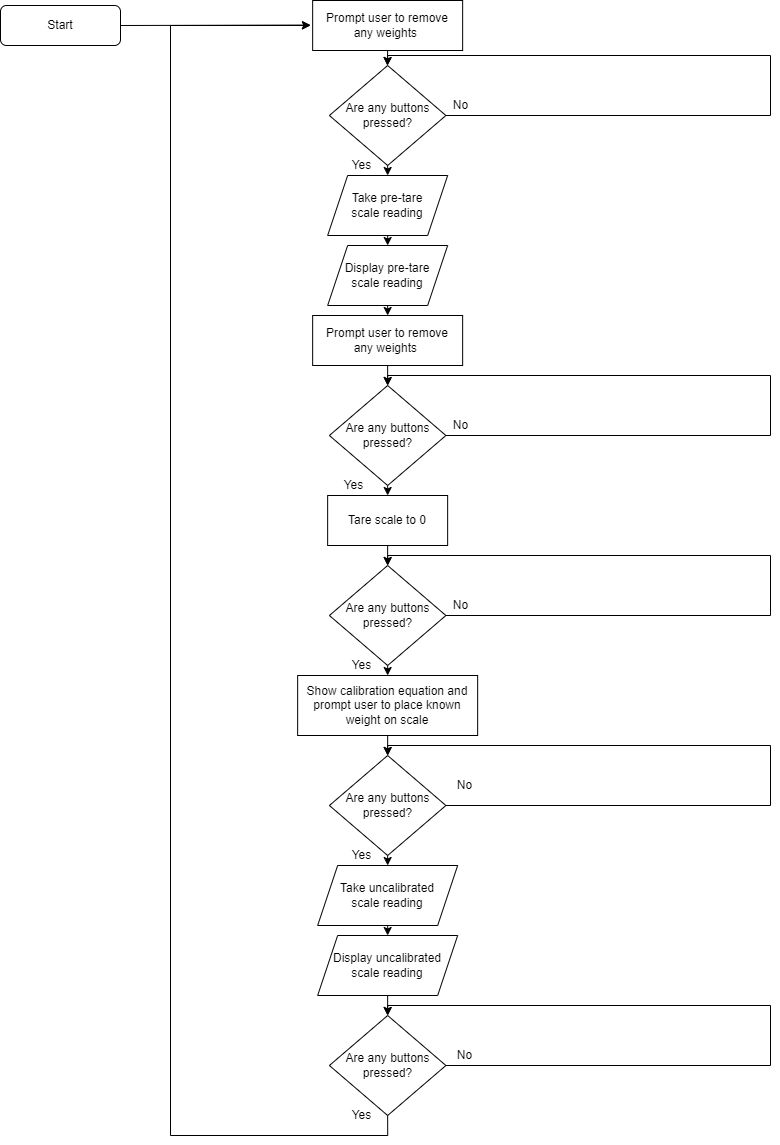

The diagram above was exported from draw.io. Its source (the exported page's mxGraphModel, read from the mxfile embedded in the PNG):
<mxGraphModel dx="1588" dy="908" grid="1" gridSize="10" guides="1" tooltips="1" connect="1" arrows="1" fold="1" page="1" pageScale="1" pageWidth="1100" pageHeight="1700" math="0" shadow="0">
  <root>
    <mxCell id="WIyWlLk6GJQsqaUBKTNV-0" />
    <mxCell id="WIyWlLk6GJQsqaUBKTNV-1" parent="WIyWlLk6GJQsqaUBKTNV-0" />
    <mxCell id="eQsu32Dl5af4qTcnEUIw-33" style="edgeStyle=orthogonalEdgeStyle;rounded=0;orthogonalLoop=1;jettySize=auto;html=1;exitX=1;exitY=0.5;exitDx=0;exitDy=0;" edge="1" parent="WIyWlLk6GJQsqaUBKTNV-1" source="9DunZPXHNhnvJurtpDa8-48">
      <mxGeometry relative="1" as="geometry">
        <mxPoint x="459.9999999999998" y="49.529411764705856" as="targetPoint" />
      </mxGeometry>
    </mxCell>
    <mxCell id="9DunZPXHNhnvJurtpDa8-48" value="Start" style="rounded=1;whiteSpace=wrap;html=1;fontSize=12;glass=0;strokeWidth=1;shadow=0;" parent="WIyWlLk6GJQsqaUBKTNV-1" vertex="1">
      <mxGeometry x="150" y="30" width="120" height="40" as="geometry" />
    </mxCell>
    <mxCell id="eQsu32Dl5af4qTcnEUIw-10" style="edgeStyle=orthogonalEdgeStyle;rounded=0;orthogonalLoop=1;jettySize=auto;html=1;exitX=0.5;exitY=1;exitDx=0;exitDy=0;" edge="1" parent="WIyWlLk6GJQsqaUBKTNV-1" source="9DunZPXHNhnvJurtpDa8-49">
      <mxGeometry relative="1" as="geometry">
        <mxPoint x="536.8275862068965" y="90" as="targetPoint" />
      </mxGeometry>
    </mxCell>
    <mxCell id="9DunZPXHNhnvJurtpDa8-49" value="Prompt user to remove &lt;br&gt;any weights&amp;nbsp;" style="rounded=0;whiteSpace=wrap;html=1;" parent="WIyWlLk6GJQsqaUBKTNV-1" vertex="1">
      <mxGeometry x="462.15" y="25" width="150" height="50" as="geometry" />
    </mxCell>
    <mxCell id="eQsu32Dl5af4qTcnEUIw-16" style="edgeStyle=orthogonalEdgeStyle;rounded=0;orthogonalLoop=1;jettySize=auto;html=1;exitX=0.5;exitY=1;exitDx=0;exitDy=0;entryX=0.5;entryY=0;entryDx=0;entryDy=0;" edge="1" parent="WIyWlLk6GJQsqaUBKTNV-1" source="vzBQqOmFEDf3CWvEY5FO-1" target="vzBQqOmFEDf3CWvEY5FO-12">
      <mxGeometry relative="1" as="geometry" />
    </mxCell>
    <mxCell id="vzBQqOmFEDf3CWvEY5FO-1" value="Are any buttons pressed?" style="rhombus;whiteSpace=wrap;html=1;" parent="WIyWlLk6GJQsqaUBKTNV-1" vertex="1">
      <mxGeometry x="478.8999999999999" y="410" width="116.5" height="100" as="geometry" />
    </mxCell>
    <mxCell id="vzBQqOmFEDf3CWvEY5FO-4" value="No" style="text;html=1;strokeColor=none;fillColor=none;align=center;verticalAlign=middle;whiteSpace=wrap;rounded=0;" parent="WIyWlLk6GJQsqaUBKTNV-1" vertex="1">
      <mxGeometry x="590.75" y="440" width="39.25" height="20" as="geometry" />
    </mxCell>
    <mxCell id="vzBQqOmFEDf3CWvEY5FO-11" value="Yes" style="text;html=1;strokeColor=none;fillColor=none;align=center;verticalAlign=middle;whiteSpace=wrap;rounded=0;" parent="WIyWlLk6GJQsqaUBKTNV-1" vertex="1">
      <mxGeometry x="483.71" y="500" width="39.25" height="20" as="geometry" />
    </mxCell>
    <mxCell id="eQsu32Dl5af4qTcnEUIw-18" style="edgeStyle=orthogonalEdgeStyle;rounded=0;orthogonalLoop=1;jettySize=auto;html=1;exitX=0.5;exitY=1;exitDx=0;exitDy=0;" edge="1" parent="WIyWlLk6GJQsqaUBKTNV-1" source="vzBQqOmFEDf3CWvEY5FO-12">
      <mxGeometry relative="1" as="geometry">
        <mxPoint x="537.1666666666667" y="590" as="targetPoint" />
      </mxGeometry>
    </mxCell>
    <mxCell id="vzBQqOmFEDf3CWvEY5FO-12" value="Tare scale to 0" style="rounded=0;whiteSpace=wrap;html=1;" parent="WIyWlLk6GJQsqaUBKTNV-1" vertex="1">
      <mxGeometry x="477.1499999999999" y="520" width="120" height="50" as="geometry" />
    </mxCell>
    <mxCell id="eQsu32Dl5af4qTcnEUIw-25" style="edgeStyle=orthogonalEdgeStyle;rounded=0;orthogonalLoop=1;jettySize=auto;html=1;exitX=0.5;exitY=1;exitDx=0;exitDy=0;" edge="1" parent="WIyWlLk6GJQsqaUBKTNV-1" source="vzBQqOmFEDf3CWvEY5FO-15">
      <mxGeometry relative="1" as="geometry">
        <mxPoint x="537.1666666666667" y="780" as="targetPoint" />
      </mxGeometry>
    </mxCell>
    <mxCell id="vzBQqOmFEDf3CWvEY5FO-15" value="Show calibration equation and prompt user to place known weight on scale" style="rounded=0;whiteSpace=wrap;html=1;" parent="WIyWlLk6GJQsqaUBKTNV-1" vertex="1">
      <mxGeometry x="447.15" y="700" width="180" height="60" as="geometry" />
    </mxCell>
    <mxCell id="eQsu32Dl5af4qTcnEUIw-19" style="edgeStyle=orthogonalEdgeStyle;rounded=0;orthogonalLoop=1;jettySize=auto;html=1;exitX=0.5;exitY=1;exitDx=0;exitDy=0;entryX=0.5;entryY=0;entryDx=0;entryDy=0;" edge="1" parent="WIyWlLk6GJQsqaUBKTNV-1" source="vzBQqOmFEDf3CWvEY5FO-17" target="vzBQqOmFEDf3CWvEY5FO-15">
      <mxGeometry relative="1" as="geometry" />
    </mxCell>
    <mxCell id="vzBQqOmFEDf3CWvEY5FO-17" value="Are any buttons pressed?" style="rhombus;whiteSpace=wrap;html=1;" parent="WIyWlLk6GJQsqaUBKTNV-1" vertex="1">
      <mxGeometry x="478.8999999999999" y="590" width="116.5" height="100" as="geometry" />
    </mxCell>
    <mxCell id="vzBQqOmFEDf3CWvEY5FO-18" value="No" style="text;html=1;strokeColor=none;fillColor=none;align=center;verticalAlign=middle;whiteSpace=wrap;rounded=0;" parent="WIyWlLk6GJQsqaUBKTNV-1" vertex="1">
      <mxGeometry x="590.75" y="620" width="39.25" height="20" as="geometry" />
    </mxCell>
    <mxCell id="vzBQqOmFEDf3CWvEY5FO-20" value="Yes" style="text;html=1;strokeColor=none;fillColor=none;align=center;verticalAlign=middle;whiteSpace=wrap;rounded=0;" parent="WIyWlLk6GJQsqaUBKTNV-1" vertex="1">
      <mxGeometry x="492.1499999999999" y="680" width="39.25" height="20" as="geometry" />
    </mxCell>
    <mxCell id="eQsu32Dl5af4qTcnEUIw-12" style="edgeStyle=orthogonalEdgeStyle;rounded=0;orthogonalLoop=1;jettySize=auto;html=1;exitX=0.5;exitY=1;exitDx=0;exitDy=0;entryX=0.5;entryY=0;entryDx=0;entryDy=0;" edge="1" parent="WIyWlLk6GJQsqaUBKTNV-1" source="vzBQqOmFEDf3CWvEY5FO-40" target="vzBQqOmFEDf3CWvEY5FO-41">
      <mxGeometry relative="1" as="geometry" />
    </mxCell>
    <mxCell id="vzBQqOmFEDf3CWvEY5FO-40" value="Take pre-tare &lt;br&gt;scale reading" style="shape=parallelogram;perimeter=parallelogramPerimeter;whiteSpace=wrap;html=1;fixedSize=1;" parent="WIyWlLk6GJQsqaUBKTNV-1" vertex="1">
      <mxGeometry x="477.1499999999999" y="200" width="120" height="60" as="geometry" />
    </mxCell>
    <mxCell id="eQsu32Dl5af4qTcnEUIw-13" style="edgeStyle=orthogonalEdgeStyle;rounded=0;orthogonalLoop=1;jettySize=auto;html=1;exitX=0.5;exitY=1;exitDx=0;exitDy=0;entryX=0.5;entryY=0;entryDx=0;entryDy=0;" edge="1" parent="WIyWlLk6GJQsqaUBKTNV-1" source="vzBQqOmFEDf3CWvEY5FO-41" target="eQsu32Dl5af4qTcnEUIw-1">
      <mxGeometry relative="1" as="geometry" />
    </mxCell>
    <mxCell id="vzBQqOmFEDf3CWvEY5FO-41" value="Display pre-tare &lt;br&gt;scale reading" style="shape=parallelogram;perimeter=parallelogramPerimeter;whiteSpace=wrap;html=1;fixedSize=1;" parent="WIyWlLk6GJQsqaUBKTNV-1" vertex="1">
      <mxGeometry x="477.15" y="270" width="120" height="60" as="geometry" />
    </mxCell>
    <mxCell id="eQsu32Dl5af4qTcnEUIw-27" style="edgeStyle=orthogonalEdgeStyle;rounded=0;orthogonalLoop=1;jettySize=auto;html=1;exitX=0.5;exitY=1;exitDx=0;exitDy=0;entryX=0.5;entryY=0;entryDx=0;entryDy=0;" edge="1" parent="WIyWlLk6GJQsqaUBKTNV-1" source="vzBQqOmFEDf3CWvEY5FO-55" target="vzBQqOmFEDf3CWvEY5FO-56">
      <mxGeometry relative="1" as="geometry" />
    </mxCell>
    <mxCell id="vzBQqOmFEDf3CWvEY5FO-55" value="Take uncalibrated&lt;br&gt;scale reading" style="shape=parallelogram;perimeter=parallelogramPerimeter;whiteSpace=wrap;html=1;fixedSize=1;" parent="WIyWlLk6GJQsqaUBKTNV-1" vertex="1">
      <mxGeometry x="467.15" y="890" width="140" height="60" as="geometry" />
    </mxCell>
    <mxCell id="eQsu32Dl5af4qTcnEUIw-28" style="edgeStyle=orthogonalEdgeStyle;rounded=0;orthogonalLoop=1;jettySize=auto;html=1;exitX=0.5;exitY=1;exitDx=0;exitDy=0;entryX=0.5;entryY=0;entryDx=0;entryDy=0;" edge="1" parent="WIyWlLk6GJQsqaUBKTNV-1" source="vzBQqOmFEDf3CWvEY5FO-56" target="vzBQqOmFEDf3CWvEY5FO-61">
      <mxGeometry relative="1" as="geometry" />
    </mxCell>
    <mxCell id="vzBQqOmFEDf3CWvEY5FO-56" value="Display uncalibrated&lt;br&gt;scale reading" style="shape=parallelogram;perimeter=parallelogramPerimeter;whiteSpace=wrap;html=1;fixedSize=1;" parent="WIyWlLk6GJQsqaUBKTNV-1" vertex="1">
      <mxGeometry x="467.15" y="960" width="140" height="60" as="geometry" />
    </mxCell>
    <mxCell id="eQsu32Dl5af4qTcnEUIw-34" style="edgeStyle=orthogonalEdgeStyle;rounded=0;orthogonalLoop=1;jettySize=auto;html=1;exitX=0.5;exitY=1;exitDx=0;exitDy=0;" edge="1" parent="WIyWlLk6GJQsqaUBKTNV-1" source="vzBQqOmFEDf3CWvEY5FO-61">
      <mxGeometry relative="1" as="geometry">
        <mxPoint x="459.9999999999998" y="50" as="targetPoint" />
        <Array as="points">
          <mxPoint x="537" y="1160" />
          <mxPoint x="320" y="1160" />
          <mxPoint x="320" y="50" />
        </Array>
      </mxGeometry>
    </mxCell>
    <mxCell id="vzBQqOmFEDf3CWvEY5FO-61" value="Are any buttons pressed?" style="rhombus;whiteSpace=wrap;html=1;" parent="WIyWlLk6GJQsqaUBKTNV-1" vertex="1">
      <mxGeometry x="478.8999999999999" y="1040" width="116.5" height="100" as="geometry" />
    </mxCell>
    <mxCell id="vzBQqOmFEDf3CWvEY5FO-64" value="No" style="text;html=1;strokeColor=none;fillColor=none;align=center;verticalAlign=middle;whiteSpace=wrap;rounded=0;" parent="WIyWlLk6GJQsqaUBKTNV-1" vertex="1">
      <mxGeometry x="595.4" y="1070" width="39.25" height="20" as="geometry" />
    </mxCell>
    <mxCell id="vzBQqOmFEDf3CWvEY5FO-65" value="Yes&lt;br&gt;" style="text;html=1;strokeColor=none;fillColor=none;align=center;verticalAlign=middle;whiteSpace=wrap;rounded=0;" parent="WIyWlLk6GJQsqaUBKTNV-1" vertex="1">
      <mxGeometry x="492.15" y="1130" width="39.25" height="20" as="geometry" />
    </mxCell>
    <mxCell id="eQsu32Dl5af4qTcnEUIw-11" style="edgeStyle=orthogonalEdgeStyle;rounded=0;orthogonalLoop=1;jettySize=auto;html=1;exitX=0.5;exitY=1;exitDx=0;exitDy=0;entryX=0.5;entryY=0;entryDx=0;entryDy=0;" edge="1" parent="WIyWlLk6GJQsqaUBKTNV-1" source="vzBQqOmFEDf3CWvEY5FO-66" target="vzBQqOmFEDf3CWvEY5FO-40">
      <mxGeometry relative="1" as="geometry" />
    </mxCell>
    <mxCell id="vzBQqOmFEDf3CWvEY5FO-66" value="Are any buttons pressed?" style="rhombus;whiteSpace=wrap;html=1;" parent="WIyWlLk6GJQsqaUBKTNV-1" vertex="1">
      <mxGeometry x="478.9" y="90" width="116.5" height="100" as="geometry" />
    </mxCell>
    <mxCell id="vzBQqOmFEDf3CWvEY5FO-69" value="No" style="text;html=1;strokeColor=none;fillColor=none;align=center;verticalAlign=middle;whiteSpace=wrap;rounded=0;" parent="WIyWlLk6GJQsqaUBKTNV-1" vertex="1">
      <mxGeometry x="590.75" y="120" width="39.25" height="20" as="geometry" />
    </mxCell>
    <mxCell id="vzBQqOmFEDf3CWvEY5FO-70" value="Yes" style="text;html=1;strokeColor=none;fillColor=none;align=center;verticalAlign=middle;whiteSpace=wrap;rounded=0;" parent="WIyWlLk6GJQsqaUBKTNV-1" vertex="1">
      <mxGeometry x="492.15" y="180" width="39.25" height="20" as="geometry" />
    </mxCell>
    <mxCell id="eQsu32Dl5af4qTcnEUIw-14" style="edgeStyle=orthogonalEdgeStyle;rounded=0;orthogonalLoop=1;jettySize=auto;html=1;exitX=0.5;exitY=1;exitDx=0;exitDy=0;entryX=0.5;entryY=0;entryDx=0;entryDy=0;" edge="1" parent="WIyWlLk6GJQsqaUBKTNV-1" source="eQsu32Dl5af4qTcnEUIw-1" target="vzBQqOmFEDf3CWvEY5FO-1">
      <mxGeometry relative="1" as="geometry" />
    </mxCell>
    <mxCell id="eQsu32Dl5af4qTcnEUIw-1" value="Prompt user to remove &lt;br&gt;any weights&amp;nbsp;" style="rounded=0;whiteSpace=wrap;html=1;" vertex="1" parent="WIyWlLk6GJQsqaUBKTNV-1">
      <mxGeometry x="462.15" y="340" width="150" height="50" as="geometry" />
    </mxCell>
    <mxCell id="eQsu32Dl5af4qTcnEUIw-9" style="edgeStyle=orthogonalEdgeStyle;rounded=0;orthogonalLoop=1;jettySize=auto;html=1;exitX=1;exitY=0.5;exitDx=0;exitDy=0;entryX=0.5;entryY=0;entryDx=0;entryDy=0;" edge="1" parent="WIyWlLk6GJQsqaUBKTNV-1" source="vzBQqOmFEDf3CWvEY5FO-66" target="vzBQqOmFEDf3CWvEY5FO-66">
      <mxGeometry relative="1" as="geometry">
        <Array as="points">
          <mxPoint x="920" y="140" />
          <mxPoint x="920" y="80" />
          <mxPoint x="537" y="80" />
        </Array>
      </mxGeometry>
    </mxCell>
    <mxCell id="eQsu32Dl5af4qTcnEUIw-15" style="edgeStyle=orthogonalEdgeStyle;rounded=0;orthogonalLoop=1;jettySize=auto;html=1;exitX=1;exitY=0.5;exitDx=0;exitDy=0;entryX=0.5;entryY=0;entryDx=0;entryDy=0;" edge="1" parent="WIyWlLk6GJQsqaUBKTNV-1" source="vzBQqOmFEDf3CWvEY5FO-1" target="vzBQqOmFEDf3CWvEY5FO-1">
      <mxGeometry relative="1" as="geometry">
        <Array as="points">
          <mxPoint x="920" y="460" />
          <mxPoint x="920" y="400" />
          <mxPoint x="537" y="400" />
        </Array>
      </mxGeometry>
    </mxCell>
    <mxCell id="eQsu32Dl5af4qTcnEUIw-17" style="edgeStyle=orthogonalEdgeStyle;rounded=0;orthogonalLoop=1;jettySize=auto;html=1;exitX=1;exitY=0.5;exitDx=0;exitDy=0;entryX=0.5;entryY=0;entryDx=0;entryDy=0;" edge="1" parent="WIyWlLk6GJQsqaUBKTNV-1" source="vzBQqOmFEDf3CWvEY5FO-17" target="vzBQqOmFEDf3CWvEY5FO-17">
      <mxGeometry relative="1" as="geometry">
        <Array as="points">
          <mxPoint x="920" y="640" />
          <mxPoint x="920" y="580" />
          <mxPoint x="537" y="580" />
        </Array>
      </mxGeometry>
    </mxCell>
    <mxCell id="eQsu32Dl5af4qTcnEUIw-26" style="edgeStyle=orthogonalEdgeStyle;rounded=0;orthogonalLoop=1;jettySize=auto;html=1;exitX=0.5;exitY=1;exitDx=0;exitDy=0;entryX=0.5;entryY=0;entryDx=0;entryDy=0;" edge="1" parent="WIyWlLk6GJQsqaUBKTNV-1" source="eQsu32Dl5af4qTcnEUIw-20" target="vzBQqOmFEDf3CWvEY5FO-55">
      <mxGeometry relative="1" as="geometry" />
    </mxCell>
    <mxCell id="eQsu32Dl5af4qTcnEUIw-20" value="Are any buttons pressed?" style="rhombus;whiteSpace=wrap;html=1;" vertex="1" parent="WIyWlLk6GJQsqaUBKTNV-1">
      <mxGeometry x="478.8999999999999" y="780" width="116.5" height="100" as="geometry" />
    </mxCell>
    <mxCell id="eQsu32Dl5af4qTcnEUIw-21" value="Yes" style="text;html=1;strokeColor=none;fillColor=none;align=center;verticalAlign=middle;whiteSpace=wrap;rounded=0;" vertex="1" parent="WIyWlLk6GJQsqaUBKTNV-1">
      <mxGeometry x="492.1499999999999" y="870" width="39.25" height="20" as="geometry" />
    </mxCell>
    <mxCell id="eQsu32Dl5af4qTcnEUIw-22" value="No" style="text;html=1;strokeColor=none;fillColor=none;align=center;verticalAlign=middle;whiteSpace=wrap;rounded=0;" vertex="1" parent="WIyWlLk6GJQsqaUBKTNV-1">
      <mxGeometry x="595.4" y="800" width="39.25" height="20" as="geometry" />
    </mxCell>
    <mxCell id="eQsu32Dl5af4qTcnEUIw-24" style="edgeStyle=orthogonalEdgeStyle;rounded=0;orthogonalLoop=1;jettySize=auto;html=1;exitX=1;exitY=0.5;exitDx=0;exitDy=0;entryX=0.5;entryY=0;entryDx=0;entryDy=0;" edge="1" parent="WIyWlLk6GJQsqaUBKTNV-1" source="eQsu32Dl5af4qTcnEUIw-20" target="eQsu32Dl5af4qTcnEUIw-20">
      <mxGeometry relative="1" as="geometry">
        <Array as="points">
          <mxPoint x="920" y="830" />
          <mxPoint x="920" y="770" />
          <mxPoint x="537" y="770" />
        </Array>
      </mxGeometry>
    </mxCell>
    <mxCell id="eQsu32Dl5af4qTcnEUIw-29" style="edgeStyle=orthogonalEdgeStyle;rounded=0;orthogonalLoop=1;jettySize=auto;html=1;exitX=1;exitY=0.5;exitDx=0;exitDy=0;entryX=0.5;entryY=0;entryDx=0;entryDy=0;" edge="1" parent="WIyWlLk6GJQsqaUBKTNV-1" source="vzBQqOmFEDf3CWvEY5FO-61" target="vzBQqOmFEDf3CWvEY5FO-61">
      <mxGeometry relative="1" as="geometry">
        <Array as="points">
          <mxPoint x="920" y="1090" />
          <mxPoint x="920" y="1030" />
          <mxPoint x="537" y="1030" />
        </Array>
      </mxGeometry>
    </mxCell>
  </root>
</mxGraphModel>